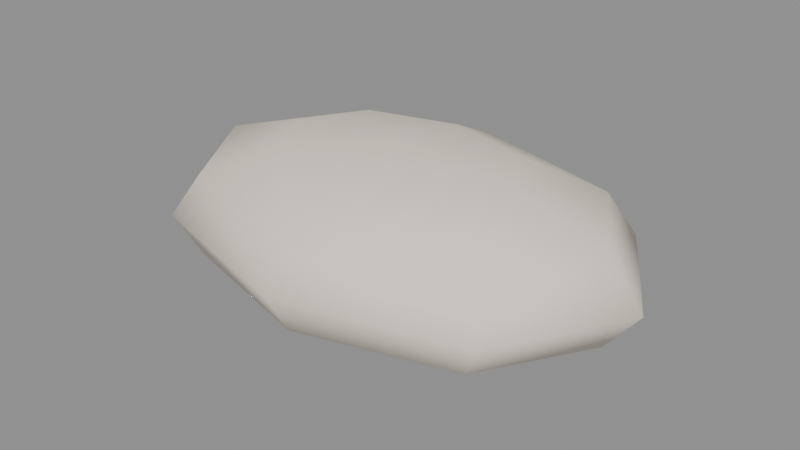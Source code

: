 # Source: item-pillow.blend  (saved by Blender 5.3.31; exported with 4.5.12 LTS)
import bpy
from mathutils import Matrix  # noqa: F401  (used for matrix-valued properties, if any)

bpy.ops.wm.read_factory_settings(use_empty=True)
scene = bpy.context.scene
scene.name = 'Scene'

# ---- materials (node trees are filled in below, after node groups)
mat_f0e8d8 = bpy.data.materials.new('#f0e8d8')
mat_f0e8d8.use_backface_culling = True
mat_f0e8d8.diffuse_color = (0.8714, 0.807, 0.6867, 1.0)

# ---- material node trees
mat_f0e8d8.use_nodes = True; mat_f0e8d8.node_tree.nodes.clear()
_N = mat_f0e8d8.node_tree.nodes; _L = mat_f0e8d8.node_tree.links
n0 = _N.new('ShaderNodeBsdfPrincipled'); n0.name = 'Principled BSDF'; n0.location = (-200, 100)
n0.inputs[0].default_value = (0.8714, 0.807, 0.6867, 1.0)
n0.inputs[2].default_value = 0.9
n0.inputs[10].default_value = 0.005
n1 = _N.new('ShaderNodeOutputMaterial'); n1.name = 'Material Output'; n1.location = (200, 100)
_L.new(n0.outputs[0], n1.inputs[0])
n1.is_active_output = True

# ---- meshes
me_f0e8d8 = bpy.data.meshes.new('#f0e8d8')
me_f0e8d8.from_pydata([(0.0, 7.431e-09, 0.164), (0.0, 0.085, 0.1527), (0.0, 0.1472, 0.122), (0.0, 0.17, 0.08), (0.0, 0.1472, 0.038), (0.0, 0.085, 0.007254), (0.0, -7.431e-09, -0.004), (0.08839, 0.0601, 0.1527), (0.1531, 0.1041, 0.122), (0.1768, 0.1202, 0.08), (0.1531, 0.1041, 0.038), (0.08839, 0.0601, 0.007254), (0.125, 6.435e-09, 0.1527), (0.2165, 3.715e-09, 0.122), (0.25, 0.0, 0.08), (0.2165, -3.715e-09, 0.038), (0.125, -6.435e-09, 0.007254), (0.08839, -0.0601, 0.1527), (0.1531, -0.1041, 0.122), (0.1768, -0.1202, 0.08), (0.1531, -0.1041, 0.038), (0.08839, -0.0601, 0.007254), (0.0, -0.085, 0.1527), (0.0, -0.1472, 0.122), (0.0, -0.17, 0.08), (0.0, -0.1472, 0.038), (0.0, -0.085, 0.007254), (-0.08839, -0.0601, 0.1527), (-0.1531, -0.1041, 0.122), (-0.1768, -0.1202, 0.08), (-0.1531, -0.1041, 0.038), (-0.08839, -0.0601, 0.007254), (-0.125, 6.435e-09, 0.1527), (-0.2165, 3.715e-09, 0.122), (-0.25, 0.0, 0.08), (-0.2165, -3.715e-09, 0.038), (-0.125, -6.435e-09, 0.007254), (-0.08839, 0.0601, 0.1527), (-0.1531, 0.1041, 0.122), (-0.1768, 0.1202, 0.08), (-0.1531, 0.1041, 0.038), (-0.08839, 0.0601, 0.007254)], [], [(6, 5, 11), (4, 3, 9, 10), (2, 1, 7, 8), (5, 4, 10, 11), (3, 2, 8, 9), (1, 0, 7), (11, 10, 15, 16), (9, 8, 13, 14), (7, 0, 12), (6, 11, 16), (10, 9, 14, 15), (8, 7, 12, 13), (16, 15, 20, 21), (14, 13, 18, 19), (12, 0, 17), (6, 16, 21), (15, 14, 19, 20), (13, 12, 17, 18), (21, 20, 25, 26), (19, 18, 23, 24), (17, 0, 22), (6, 21, 26), (20, 19, 24, 25), (18, 17, 22, 23), (26, 25, 30, 31), (24, 23, 28, 29), (22, 0, 27), (6, 26, 31), (25, 24, 29, 30), (23, 22, 27, 28), (29, 28, 33, 34), (27, 0, 32), (6, 31, 36), (30, 29, 34, 35), (28, 27, 32, 33), (31, 30, 35, 36), (32, 0, 37), (6, 36, 41), (35, 34, 39, 40), (33, 32, 37, 38), (36, 35, 40, 41), (34, 33, 38, 39), (6, 41, 5), (40, 39, 3, 4), (38, 37, 1, 2), (41, 40, 4, 5), (39, 38, 2, 3), (37, 0, 1)])
me_f0e8d8.polygons.foreach_set('use_smooth', [True] * 48)
me_f0e8d8.materials.append(mat_f0e8d8)
me_f0e8d8.update()

# ---- objects
ob_f0e8d8 = bpy.data.objects.new('#f0e8d8', me_f0e8d8)

# ---- transforms, parenting, visibility, modifiers, constraints
ob_f0e8d8.location = (0.0, 0.0, 0.0)

# ---- collection membership
scene.collection.objects.link(ob_f0e8d8)

# ---- scene / render settings (as saved in the file)
scene.frame_start = 1; scene.frame_end = 250; scene.frame_set(1)
scene.render.engine = 'BLENDER_EEVEE_NEXT'
scene.render.bake_bias = 0.0
scene.render.bake_samples = 0
scene.render.compositor_device = 'GPU'
scene.eevee.use_volume_custom_range = False
scene.eevee.fast_gi_thickness_near = 0.1
scene.eevee.fast_gi_thickness_far = 0.0
scene.eevee.ray_tracing_options.screen_trace_thickness = 0.1
bpy.context.view_layer.update()

# ---- added for rendering (the .blend has no active camera and no usable light): camera, sun + grey world if the file has none
cam_auto = bpy.data.cameras.new('AutoCamera')
cam_auto.lens = 50.0
cam_auto.sensor_width = 36.0
cam_auto.clip_end = 1000.0
ob_auto_camera = bpy.data.objects.new('AutoCamera', cam_auto)
scene.collection.objects.link(ob_auto_camera)
ob_auto_camera.location = (0.580628, -0.696754, 0.544503)
ob_auto_camera.rotation_euler = (1.09748, -7.21219e-08, 0.694738)
scene.camera = ob_auto_camera
light_auto_sun = bpy.data.lights.new('AutoSun', 'SUN')
light_auto_sun.energy = 3.0
light_auto_sun.angle = 0.0523599
ob_auto_sun = bpy.data.objects.new('AutoSun', light_auto_sun)
scene.collection.objects.link(ob_auto_sun)
ob_auto_sun.rotation_euler = (0.872665, 0.174533, 0.523599)
if scene.world is None:
    world_auto = bpy.data.worlds.new('AutoWorld')
    world_auto.color = (0.3, 0.3, 0.3)
    scene.world = world_auto
bpy.context.view_layer.update()

